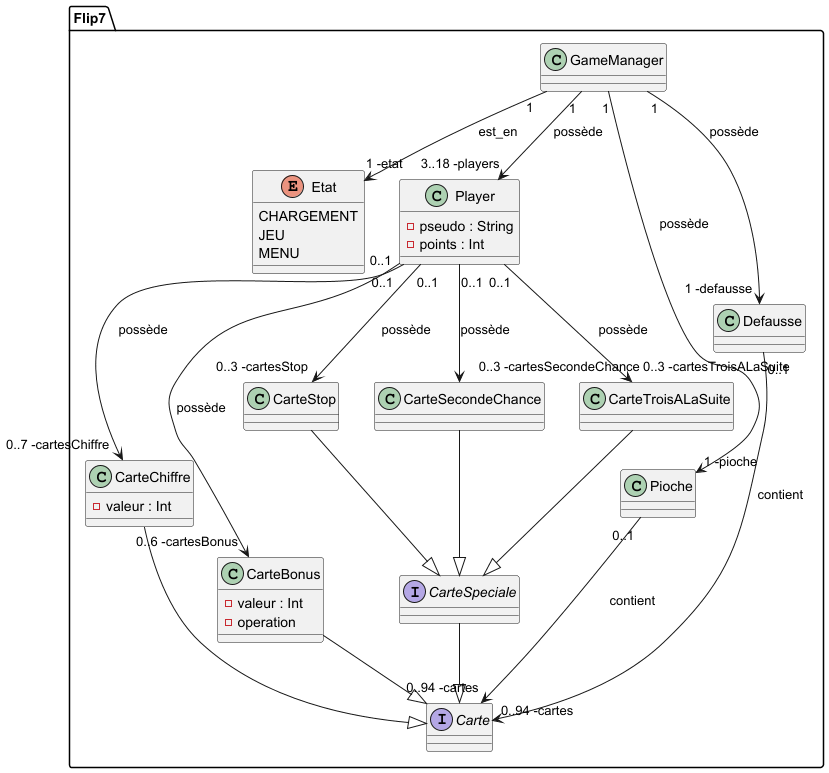

The diagram above was rendered by PlantUML. Its source (embedded in the PNG):
@startuml

package Flip7{
    class GameManager

    enum Etat{
        CHARGEMENT
        JEU
        MENU
    }

    class Player{
        - pseudo : String
        - points : Int
    }

    class Pioche
    class Defausse

    interface Carte

    class CarteChiffre {
        - valeur : Int
    }

    class CarteBonus{
        - valeur : Int
        - operation
    }

    interface CarteSpeciale
    
    class CarteStop
    class CarteSecondeChance
    class CarteTroisALaSuite

    CarteChiffre --|> Carte
    CarteBonus --|> Carte
    CarteSpeciale --|> Carte

    CarteStop --|> CarteSpeciale
    CarteSecondeChance --|> CarteSpeciale
    CarteTroisALaSuite --|> CarteSpeciale

    Pioche "0..1" --> "0..94 -cartes" Carte : contient
    Defausse "0..1" --> "0..94 -cartes" Carte : contient

    Player "0..1" --> "0..7 -cartesChiffre" CarteChiffre : possède
    Player "0..1" --> "0..6 -cartesBonus" CarteBonus : possède

    Player "0..1" --> "0..3 -cartesStop" CarteStop : possède
    Player "0..1" --> "0..3 -cartesSecondeChance" CarteSecondeChance : possède
    Player "0..1" --> "0..3 -cartesTroisALaSuite" CarteTroisALaSuite : possède

    GameManager "1" --> "3..18 -players" Player : possède
    GameManager "1" --> "1 -etat" Etat :est_en
    GameManager "1" --> "1 -pioche" Pioche : possède
    GameManager "1" --> "1 -defausse" Defausse : possède
}

@enduml